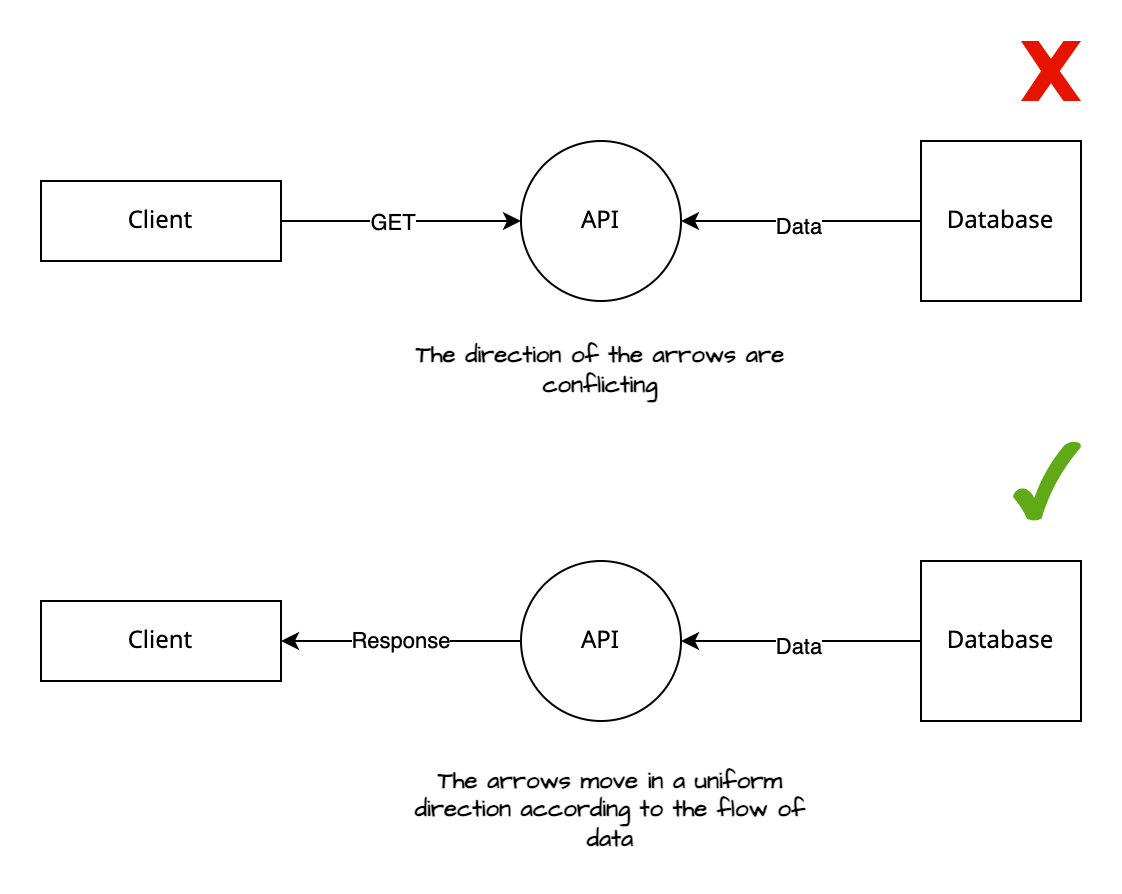

The diagram above was exported from draw.io. Its source (the exported page's mxGraphModel, read from the mxfile embedded in the PNG):
<mxGraphModel dx="1010" dy="1559" grid="1" gridSize="10" guides="1" tooltips="1" connect="1" arrows="1" fold="1" page="1" pageScale="1" pageWidth="1169" pageHeight="827" math="0" shadow="0">
  <root>
    <mxCell id="0" />
    <mxCell id="1" parent="0" />
    <mxCell id="2" value="Client" style="rounded=0;whiteSpace=wrap;html=1;fontFamily=Noto Sans;fontSource=https%3A%2F%2Ffonts.googleapis.com%2Fcss%3Ffamily%3DNoto%2BSans;" vertex="1" parent="1">
      <mxGeometry x="940" y="250" width="120" height="40" as="geometry" />
    </mxCell>
    <mxCell id="3" value="Response" style="edgeStyle=orthogonalEdgeStyle;rounded=0;orthogonalLoop=1;jettySize=auto;html=1;exitX=0;exitY=0.5;exitDx=0;exitDy=0;entryX=1;entryY=0.5;entryDx=0;entryDy=0;" edge="1" source="4" target="2" parent="1">
      <mxGeometry relative="1" as="geometry" />
    </mxCell>
    <mxCell id="4" value="API" style="ellipse;whiteSpace=wrap;html=1;aspect=fixed;fontFamily=Noto Sans;fontSource=https%3A%2F%2Ffonts.googleapis.com%2Fcss%3Ffamily%3DNoto%2BSans;" vertex="1" parent="1">
      <mxGeometry x="1180" y="230" width="80" height="80" as="geometry" />
    </mxCell>
    <mxCell id="5" style="edgeStyle=orthogonalEdgeStyle;rounded=0;orthogonalLoop=1;jettySize=auto;html=1;exitX=0;exitY=0.5;exitDx=0;exitDy=0;" edge="1" source="7" target="4" parent="1">
      <mxGeometry relative="1" as="geometry" />
    </mxCell>
    <mxCell id="6" value="Data" style="edgeLabel;html=1;align=center;verticalAlign=middle;resizable=0;points=[];" vertex="1" connectable="0" parent="5">
      <mxGeometry x="0.0417" y="2" relative="1" as="geometry">
        <mxPoint x="1" as="offset" />
      </mxGeometry>
    </mxCell>
    <mxCell id="7" value="Database" style="whiteSpace=wrap;html=1;aspect=fixed;fontFamily=Noto Sans;fontSource=https%3A%2F%2Ffonts.googleapis.com%2Fcss%3Ffamily%3DNoto%2BSans;" vertex="1" parent="1">
      <mxGeometry x="1380" y="230" width="80" height="80" as="geometry" />
    </mxCell>
    <mxCell id="8" value="&lt;b&gt;The arrows move in a uniform direction according to the flow of data&lt;/b&gt;" style="text;html=1;strokeColor=none;fillColor=none;align=center;verticalAlign=middle;whiteSpace=wrap;rounded=0;fontFamily=Architects Daughter;fontSource=https%3A%2F%2Ffonts.googleapis.com%2Fcss%3Ffamily%3DArchitects%2BDaughter;" vertex="1" parent="1">
      <mxGeometry x="1125" y="340" width="200" height="30" as="geometry" />
    </mxCell>
    <mxCell id="9" style="edgeStyle=orthogonalEdgeStyle;rounded=0;orthogonalLoop=1;jettySize=auto;html=1;exitX=1;exitY=0.5;exitDx=0;exitDy=0;" edge="1" source="11" target="12" parent="1">
      <mxGeometry relative="1" as="geometry" />
    </mxCell>
    <mxCell id="10" value="GET" style="edgeLabel;html=1;align=center;verticalAlign=middle;resizable=0;points=[];" vertex="1" connectable="0" parent="9">
      <mxGeometry x="-0.1083" y="3" relative="1" as="geometry">
        <mxPoint x="1" y="3" as="offset" />
      </mxGeometry>
    </mxCell>
    <mxCell id="11" value="Client" style="rounded=0;whiteSpace=wrap;html=1;fontFamily=Noto Sans;fontSource=https%3A%2F%2Ffonts.googleapis.com%2Fcss%3Ffamily%3DNoto%2BSans;" vertex="1" parent="1">
      <mxGeometry x="940" y="40" width="120" height="40" as="geometry" />
    </mxCell>
    <mxCell id="12" value="API" style="ellipse;whiteSpace=wrap;html=1;aspect=fixed;fontFamily=Noto Sans;fontSource=https%3A%2F%2Ffonts.googleapis.com%2Fcss%3Ffamily%3DNoto%2BSans;" vertex="1" parent="1">
      <mxGeometry x="1180" y="20" width="80" height="80" as="geometry" />
    </mxCell>
    <mxCell id="13" style="edgeStyle=orthogonalEdgeStyle;rounded=0;orthogonalLoop=1;jettySize=auto;html=1;exitX=0;exitY=0.5;exitDx=0;exitDy=0;" edge="1" source="15" target="12" parent="1">
      <mxGeometry relative="1" as="geometry" />
    </mxCell>
    <mxCell id="14" value="Data" style="edgeLabel;html=1;align=center;verticalAlign=middle;resizable=0;points=[];" vertex="1" connectable="0" parent="13">
      <mxGeometry x="0.0417" y="2" relative="1" as="geometry">
        <mxPoint x="1" as="offset" />
      </mxGeometry>
    </mxCell>
    <mxCell id="15" value="Database" style="whiteSpace=wrap;html=1;aspect=fixed;fontFamily=Noto Sans;fontSource=https%3A%2F%2Ffonts.googleapis.com%2Fcss%3Ffamily%3DNoto%2BSans;" vertex="1" parent="1">
      <mxGeometry x="1380" y="20" width="80" height="80" as="geometry" />
    </mxCell>
    <mxCell id="16" value="" style="verticalLabelPosition=bottom;verticalAlign=top;html=1;shape=mxgraph.basic.x;fillColor=#e51400;strokeColor=none;fontColor=#ffffff;" vertex="1" parent="1">
      <mxGeometry x="1430" y="-30" width="30" height="30" as="geometry" />
    </mxCell>
    <mxCell id="17" value="&lt;b&gt;The direction of the arrows are conflicting&lt;/b&gt;" style="text;html=1;strokeColor=none;fillColor=none;align=center;verticalAlign=middle;whiteSpace=wrap;rounded=0;fontFamily=Architects Daughter;fontSource=https%3A%2F%2Ffonts.googleapis.com%2Fcss%3Ffamily%3DArchitects%2BDaughter;" vertex="1" parent="1">
      <mxGeometry x="1120" y="120" width="200" height="30" as="geometry" />
    </mxCell>
    <mxCell id="18" value="" style="verticalLabelPosition=bottom;verticalAlign=top;html=1;shape=mxgraph.basic.tick;fillColor=#60a917;fontColor=#ffffff;strokeColor=none;" vertex="1" parent="1">
      <mxGeometry x="1426" y="170" width="34" height="40" as="geometry" />
    </mxCell>
  </root>
</mxGraphModel>